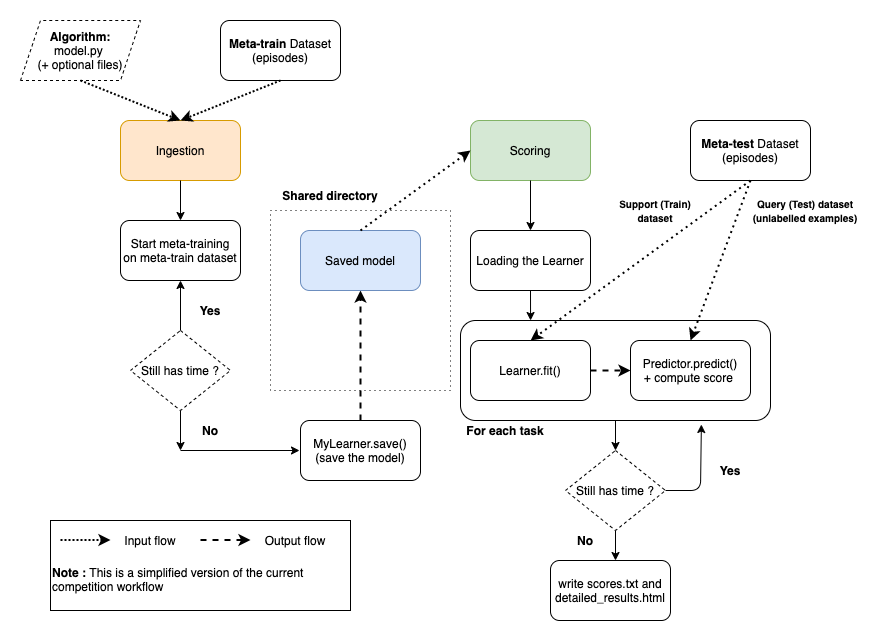

The diagram above was exported from draw.io. Its source (the exported page's mxGraphModel, read from the mxfile embedded in the PNG):
<mxGraphModel dx="513" dy="794" grid="1" gridSize="10" guides="1" tooltips="1" connect="1" arrows="1" fold="1" page="1" pageScale="1" pageWidth="1100" pageHeight="850" background="#ffffff" math="0" shadow="0">
  <root>
    <mxCell id="0" />
    <mxCell id="1" parent="0" />
    <mxCell id="DUf3Lo0Vi1urbKg8EL_o-1" value="Ingestion" style="rounded=1;whiteSpace=wrap;html=1;fillColor=#ffe6cc;strokeColor=#d79b00;" vertex="1" parent="1">
      <mxGeometry x="110" y="320" width="120" height="60" as="geometry" />
    </mxCell>
    <mxCell id="DUf3Lo0Vi1urbKg8EL_o-3" value="&lt;b&gt;Meta-train&lt;/b&gt; Dataset (episodes)" style="rounded=1;whiteSpace=wrap;html=1;" vertex="1" parent="1">
      <mxGeometry x="210" y="220" width="120" height="60" as="geometry" />
    </mxCell>
    <mxCell id="DUf3Lo0Vi1urbKg8EL_o-5" value="&lt;b&gt;Algorithm:&lt;/b&gt;&lt;br&gt;model.py &lt;br&gt;(+ optional files)" style="shape=parallelogram;perimeter=parallelogramPerimeter;whiteSpace=wrap;html=1;fixedSize=1;dashed=1;" vertex="1" parent="1">
      <mxGeometry x="10" y="220" width="120" height="60" as="geometry" />
    </mxCell>
    <mxCell id="DUf3Lo0Vi1urbKg8EL_o-6" value="Scoring" style="rounded=1;whiteSpace=wrap;html=1;fillColor=#d5e8d4;strokeColor=#82b366;" vertex="1" parent="1">
      <mxGeometry x="460" y="320" width="120" height="60" as="geometry" />
    </mxCell>
    <mxCell id="DUf3Lo0Vi1urbKg8EL_o-7" value="" style="endArrow=classic;html=1;exitX=0.5;exitY=1;exitDx=0;exitDy=0;entryX=0.5;entryY=0;entryDx=0;entryDy=0;dashed=1;dashPattern=1 1;strokeWidth=2;" edge="1" parent="1" source="DUf3Lo0Vi1urbKg8EL_o-3" target="DUf3Lo0Vi1urbKg8EL_o-1">
      <mxGeometry width="50" height="50" relative="1" as="geometry">
        <mxPoint x="290" y="390" as="sourcePoint" />
        <mxPoint x="340" y="340" as="targetPoint" />
      </mxGeometry>
    </mxCell>
    <mxCell id="DUf3Lo0Vi1urbKg8EL_o-8" value="" style="endArrow=classic;html=1;exitX=0.5;exitY=1;exitDx=0;exitDy=0;entryX=0.5;entryY=0;entryDx=0;entryDy=0;dashed=1;dashPattern=1 1;strokeWidth=2;" edge="1" parent="1" source="DUf3Lo0Vi1urbKg8EL_o-5" target="DUf3Lo0Vi1urbKg8EL_o-1">
      <mxGeometry width="50" height="50" relative="1" as="geometry">
        <mxPoint x="290" y="390" as="sourcePoint" />
        <mxPoint x="180" y="300" as="targetPoint" />
      </mxGeometry>
    </mxCell>
    <mxCell id="DUf3Lo0Vi1urbKg8EL_o-9" value="" style="endArrow=classic;html=1;exitX=0.5;exitY=1;exitDx=0;exitDy=0;" edge="1" parent="1" source="DUf3Lo0Vi1urbKg8EL_o-1">
      <mxGeometry width="50" height="50" relative="1" as="geometry">
        <mxPoint x="290" y="390" as="sourcePoint" />
        <mxPoint x="170" y="420" as="targetPoint" />
      </mxGeometry>
    </mxCell>
    <mxCell id="DUf3Lo0Vi1urbKg8EL_o-11" value="Start meta-training&lt;br&gt;on meta-train dataset" style="rounded=1;whiteSpace=wrap;html=1;" vertex="1" parent="1">
      <mxGeometry x="110" y="420" width="120" height="60" as="geometry" />
    </mxCell>
    <mxCell id="DUf3Lo0Vi1urbKg8EL_o-14" value="Still has time ?" style="rhombus;whiteSpace=wrap;html=1;dashed=1;" vertex="1" parent="1">
      <mxGeometry x="120" y="530" width="100" height="80" as="geometry" />
    </mxCell>
    <mxCell id="DUf3Lo0Vi1urbKg8EL_o-16" value="" style="endArrow=classic;html=1;" edge="1" parent="1">
      <mxGeometry width="50" height="50" relative="1" as="geometry">
        <mxPoint x="170" y="650" as="sourcePoint" />
        <mxPoint x="289" y="650" as="targetPoint" />
      </mxGeometry>
    </mxCell>
    <mxCell id="DUf3Lo0Vi1urbKg8EL_o-18" value="" style="endArrow=classic;html=1;exitX=0.5;exitY=0;exitDx=0;exitDy=0;entryX=0.5;entryY=1;entryDx=0;entryDy=0;" edge="1" parent="1" source="DUf3Lo0Vi1urbKg8EL_o-14" target="DUf3Lo0Vi1urbKg8EL_o-11">
      <mxGeometry width="50" height="50" relative="1" as="geometry">
        <mxPoint x="290" y="390" as="sourcePoint" />
        <mxPoint x="340" y="340" as="targetPoint" />
      </mxGeometry>
    </mxCell>
    <mxCell id="DUf3Lo0Vi1urbKg8EL_o-19" value="&lt;b&gt;Yes&lt;/b&gt;" style="text;html=1;strokeColor=none;fillColor=none;align=center;verticalAlign=middle;whiteSpace=wrap;rounded=0;dashed=1;" vertex="1" parent="1">
      <mxGeometry x="180" y="500" width="40" height="20" as="geometry" />
    </mxCell>
    <mxCell id="DUf3Lo0Vi1urbKg8EL_o-20" value="" style="endArrow=classic;html=1;exitX=0.5;exitY=1;exitDx=0;exitDy=0;" edge="1" parent="1" source="DUf3Lo0Vi1urbKg8EL_o-14">
      <mxGeometry width="50" height="50" relative="1" as="geometry">
        <mxPoint x="200" y="650" as="sourcePoint" />
        <mxPoint x="170" y="650" as="targetPoint" />
      </mxGeometry>
    </mxCell>
    <mxCell id="DUf3Lo0Vi1urbKg8EL_o-21" value="&lt;b&gt;No&lt;/b&gt;" style="text;html=1;strokeColor=none;fillColor=none;align=center;verticalAlign=middle;whiteSpace=wrap;rounded=0;dashed=1;" vertex="1" parent="1">
      <mxGeometry x="180" y="620" width="40" height="20" as="geometry" />
    </mxCell>
    <mxCell id="DUf3Lo0Vi1urbKg8EL_o-23" value="MyLearner.save()&lt;br&gt;(save the model)" style="rounded=1;whiteSpace=wrap;html=1;" vertex="1" parent="1">
      <mxGeometry x="290" y="620" width="120" height="60" as="geometry" />
    </mxCell>
    <mxCell id="DUf3Lo0Vi1urbKg8EL_o-24" value="" style="whiteSpace=wrap;html=1;aspect=fixed;fillColor=none;dashed=1;dashPattern=1 4;" vertex="1" parent="1">
      <mxGeometry x="260" y="410" width="180" height="180" as="geometry" />
    </mxCell>
    <mxCell id="DUf3Lo0Vi1urbKg8EL_o-25" value="" style="endArrow=classic;html=1;entryX=0.5;entryY=1;entryDx=0;entryDy=0;dashed=1;strokeWidth=2;" edge="1" parent="1" target="DUf3Lo0Vi1urbKg8EL_o-29">
      <mxGeometry width="50" height="50" relative="1" as="geometry">
        <mxPoint x="350" y="620" as="sourcePoint" />
        <mxPoint x="400" y="570" as="targetPoint" />
      </mxGeometry>
    </mxCell>
    <mxCell id="DUf3Lo0Vi1urbKg8EL_o-26" value="" style="endArrow=classic;html=1;exitX=0.5;exitY=1;exitDx=0;exitDy=0;entryX=0.5;entryY=0;entryDx=0;entryDy=0;" edge="1" parent="1" source="DUf3Lo0Vi1urbKg8EL_o-6" target="DUf3Lo0Vi1urbKg8EL_o-28">
      <mxGeometry width="50" height="50" relative="1" as="geometry">
        <mxPoint x="500" y="510" as="sourcePoint" />
        <mxPoint x="520" y="430" as="targetPoint" />
      </mxGeometry>
    </mxCell>
    <mxCell id="DUf3Lo0Vi1urbKg8EL_o-28" value="Loading the Learner" style="rounded=1;whiteSpace=wrap;html=1;fillColor=none;" vertex="1" parent="1">
      <mxGeometry x="460" y="430" width="120" height="60" as="geometry" />
    </mxCell>
    <mxCell id="DUf3Lo0Vi1urbKg8EL_o-29" value="Saved model" style="rounded=1;whiteSpace=wrap;html=1;fillColor=#dae8fc;strokeColor=#6c8ebf;" vertex="1" parent="1">
      <mxGeometry x="290" y="430" width="120" height="60" as="geometry" />
    </mxCell>
    <mxCell id="DUf3Lo0Vi1urbKg8EL_o-31" value="" style="endArrow=classic;html=1;exitX=0.5;exitY=1;exitDx=0;exitDy=0;entryX=0.226;entryY=0;entryDx=0;entryDy=0;entryPerimeter=0;" edge="1" parent="1" source="DUf3Lo0Vi1urbKg8EL_o-28" target="DUf3Lo0Vi1urbKg8EL_o-35">
      <mxGeometry width="50" height="50" relative="1" as="geometry">
        <mxPoint x="495" y="620" as="sourcePoint" />
        <mxPoint x="520" y="530" as="targetPoint" />
      </mxGeometry>
    </mxCell>
    <mxCell id="DUf3Lo0Vi1urbKg8EL_o-32" value="Learner.fit()" style="rounded=1;whiteSpace=wrap;html=1;fillColor=none;" vertex="1" parent="1">
      <mxGeometry x="460" y="540" width="120" height="60" as="geometry" />
    </mxCell>
    <mxCell id="DUf3Lo0Vi1urbKg8EL_o-33" value="Predictor.predict()&lt;br&gt;+ compute score&amp;nbsp;" style="rounded=1;whiteSpace=wrap;html=1;fillColor=none;" vertex="1" parent="1">
      <mxGeometry x="620" y="540" width="120" height="60" as="geometry" />
    </mxCell>
    <mxCell id="DUf3Lo0Vi1urbKg8EL_o-34" value="" style="endArrow=classic;html=1;dashed=1;exitX=1;exitY=0.5;exitDx=0;exitDy=0;entryX=0;entryY=0.5;entryDx=0;entryDy=0;strokeWidth=2;" edge="1" parent="1" source="DUf3Lo0Vi1urbKg8EL_o-32" target="DUf3Lo0Vi1urbKg8EL_o-33">
      <mxGeometry width="50" height="50" relative="1" as="geometry">
        <mxPoint x="590" y="690" as="sourcePoint" />
        <mxPoint x="640" y="640" as="targetPoint" />
      </mxGeometry>
    </mxCell>
    <mxCell id="DUf3Lo0Vi1urbKg8EL_o-35" value="" style="rounded=1;whiteSpace=wrap;html=1;fillColor=none;" vertex="1" parent="1">
      <mxGeometry x="450" y="520" width="310" height="100" as="geometry" />
    </mxCell>
    <mxCell id="DUf3Lo0Vi1urbKg8EL_o-36" value="&lt;b&gt;For each task&lt;/b&gt;" style="text;html=1;strokeColor=none;fillColor=none;align=center;verticalAlign=middle;whiteSpace=wrap;rounded=0;dashed=1;" vertex="1" parent="1">
      <mxGeometry x="450" y="620" width="90" height="20" as="geometry" />
    </mxCell>
    <mxCell id="DUf3Lo0Vi1urbKg8EL_o-38" value="Still has time ?" style="rhombus;whiteSpace=wrap;html=1;dashed=1;" vertex="1" parent="1">
      <mxGeometry x="555" y="650" width="100" height="80" as="geometry" />
    </mxCell>
    <mxCell id="DUf3Lo0Vi1urbKg8EL_o-40" value="" style="endArrow=classic;html=1;exitX=0.5;exitY=1;exitDx=0;exitDy=0;entryX=0.5;entryY=0;entryDx=0;entryDy=0;" edge="1" parent="1" source="DUf3Lo0Vi1urbKg8EL_o-35" target="DUf3Lo0Vi1urbKg8EL_o-38">
      <mxGeometry width="50" height="50" relative="1" as="geometry">
        <mxPoint x="670" y="705" as="sourcePoint" />
        <mxPoint x="720" y="655" as="targetPoint" />
      </mxGeometry>
    </mxCell>
    <mxCell id="DUf3Lo0Vi1urbKg8EL_o-41" value="" style="endArrow=classic;html=1;exitX=1;exitY=0.5;exitDx=0;exitDy=0;entryX=0.777;entryY=1.04;entryDx=0;entryDy=0;entryPerimeter=0;" edge="1" parent="1" source="DUf3Lo0Vi1urbKg8EL_o-38" target="DUf3Lo0Vi1urbKg8EL_o-35">
      <mxGeometry width="50" height="50" relative="1" as="geometry">
        <mxPoint x="670" y="700" as="sourcePoint" />
        <mxPoint x="710" y="690" as="targetPoint" />
        <Array as="points">
          <mxPoint x="690" y="690" />
        </Array>
      </mxGeometry>
    </mxCell>
    <mxCell id="DUf3Lo0Vi1urbKg8EL_o-42" value="&lt;b&gt;Yes&lt;/b&gt;" style="text;html=1;strokeColor=none;fillColor=none;align=center;verticalAlign=middle;whiteSpace=wrap;rounded=0;dashed=1;" vertex="1" parent="1">
      <mxGeometry x="700" y="660" width="40" height="20" as="geometry" />
    </mxCell>
    <mxCell id="DUf3Lo0Vi1urbKg8EL_o-43" value="&lt;b&gt;No&lt;/b&gt;" style="text;html=1;strokeColor=none;fillColor=none;align=center;verticalAlign=middle;whiteSpace=wrap;rounded=0;dashed=1;" vertex="1" parent="1">
      <mxGeometry x="555" y="730" width="40" height="20" as="geometry" />
    </mxCell>
    <mxCell id="DUf3Lo0Vi1urbKg8EL_o-44" value="" style="endArrow=classic;html=1;exitX=0.5;exitY=1;exitDx=0;exitDy=0;strokeWidth=1;" edge="1" parent="1" source="DUf3Lo0Vi1urbKg8EL_o-38">
      <mxGeometry width="50" height="50" relative="1" as="geometry">
        <mxPoint x="620" y="780" as="sourcePoint" />
        <mxPoint x="605" y="760" as="targetPoint" />
      </mxGeometry>
    </mxCell>
    <mxCell id="DUf3Lo0Vi1urbKg8EL_o-46" value="write scores.txt and detailed_results.html" style="rounded=1;whiteSpace=wrap;html=1;fillColor=none;" vertex="1" parent="1">
      <mxGeometry x="540" y="760" width="120" height="60" as="geometry" />
    </mxCell>
    <mxCell id="DUf3Lo0Vi1urbKg8EL_o-47" value="&lt;b&gt;Meta-test&lt;/b&gt; Dataset (episodes)" style="rounded=1;whiteSpace=wrap;html=1;" vertex="1" parent="1">
      <mxGeometry x="680" y="320" width="120" height="60" as="geometry" />
    </mxCell>
    <mxCell id="DUf3Lo0Vi1urbKg8EL_o-48" value="" style="endArrow=classic;html=1;dashed=1;exitX=0.5;exitY=1;exitDx=0;exitDy=0;entryX=0.226;entryY=0.2;entryDx=0;entryDy=0;entryPerimeter=0;dashPattern=1 2;strokeWidth=2;" edge="1" parent="1" source="DUf3Lo0Vi1urbKg8EL_o-47" target="DUf3Lo0Vi1urbKg8EL_o-35">
      <mxGeometry width="50" height="50" relative="1" as="geometry">
        <mxPoint x="600" y="530" as="sourcePoint" />
        <mxPoint x="650" y="480" as="targetPoint" />
      </mxGeometry>
    </mxCell>
    <mxCell id="DUf3Lo0Vi1urbKg8EL_o-49" value="&lt;b&gt;&lt;font style=&quot;font-size: 10px&quot;&gt;Support (Train) dataset&lt;/font&gt;&lt;/b&gt;" style="text;html=1;strokeColor=none;fillColor=none;align=center;verticalAlign=middle;whiteSpace=wrap;rounded=0;dashed=1;" vertex="1" parent="1">
      <mxGeometry x="590" y="400" width="110" height="20" as="geometry" />
    </mxCell>
    <mxCell id="DUf3Lo0Vi1urbKg8EL_o-50" value="&lt;b&gt;&lt;font style=&quot;font-size: 10px&quot;&gt;Query (Test) dataset&lt;br&gt;(unlabelled examples)&lt;br&gt;&lt;/font&gt;&lt;/b&gt;" style="text;html=1;strokeColor=none;fillColor=none;align=center;verticalAlign=middle;whiteSpace=wrap;rounded=0;dashed=1;" vertex="1" parent="1">
      <mxGeometry x="740" y="400" width="110" height="20" as="geometry" />
    </mxCell>
    <mxCell id="DUf3Lo0Vi1urbKg8EL_o-51" value="" style="endArrow=classic;html=1;dashed=1;entryX=0.742;entryY=0.2;entryDx=0;entryDy=0;entryPerimeter=0;exitX=0.5;exitY=1;exitDx=0;exitDy=0;strokeWidth=2;dashPattern=1 2;" edge="1" parent="1" source="DUf3Lo0Vi1urbKg8EL_o-47" target="DUf3Lo0Vi1urbKg8EL_o-35">
      <mxGeometry width="50" height="50" relative="1" as="geometry">
        <mxPoint x="700" y="430" as="sourcePoint" />
        <mxPoint x="785" y="500" as="targetPoint" />
      </mxGeometry>
    </mxCell>
    <mxCell id="DUf3Lo0Vi1urbKg8EL_o-52" value="&lt;b&gt;Shared directory&lt;/b&gt;" style="text;html=1;strokeColor=none;fillColor=none;align=center;verticalAlign=middle;whiteSpace=wrap;rounded=0;dashed=1;" vertex="1" parent="1">
      <mxGeometry x="260" y="380" width="120" height="30" as="geometry" />
    </mxCell>
    <mxCell id="DUf3Lo0Vi1urbKg8EL_o-53" value="&lt;div style=&quot;text-align: center&quot;&gt;&lt;span&gt;&amp;nbsp; &amp;nbsp; &amp;nbsp; &amp;nbsp; &amp;nbsp; &amp;nbsp; &amp;nbsp; &amp;nbsp; &amp;nbsp; &amp;nbsp; &amp;nbsp; &amp;nbsp; &amp;nbsp; &amp;nbsp; &amp;nbsp; &amp;nbsp; &amp;nbsp; &amp;nbsp; &amp;nbsp; &amp;nbsp; &amp;nbsp; &amp;nbsp; &amp;nbsp;&lt;/span&gt;&lt;/div&gt;&lt;br&gt;&lt;b&gt;Note :&lt;/b&gt; This is a simplified version of the current competition workflow" style="rounded=0;whiteSpace=wrap;html=1;fillColor=none;align=left;" vertex="1" parent="1">
      <mxGeometry x="40" y="720" width="300" height="90" as="geometry" />
    </mxCell>
    <mxCell id="DUf3Lo0Vi1urbKg8EL_o-54" value="" style="endArrow=classic;html=1;dashed=1;dashPattern=1 1;strokeWidth=2;" edge="1" parent="1">
      <mxGeometry width="50" height="50" relative="1" as="geometry">
        <mxPoint x="50" y="739.5" as="sourcePoint" />
        <mxPoint x="100" y="739.5" as="targetPoint" />
        <Array as="points">
          <mxPoint x="70" y="739.5" />
        </Array>
      </mxGeometry>
    </mxCell>
    <mxCell id="DUf3Lo0Vi1urbKg8EL_o-55" value="Input flow" style="text;html=1;strokeColor=none;fillColor=none;align=center;verticalAlign=middle;whiteSpace=wrap;rounded=0;" vertex="1" parent="1">
      <mxGeometry x="110" y="730" width="60" height="20" as="geometry" />
    </mxCell>
    <mxCell id="DUf3Lo0Vi1urbKg8EL_o-57" value="Output flow" style="text;html=1;strokeColor=none;fillColor=none;align=center;verticalAlign=middle;whiteSpace=wrap;rounded=0;" vertex="1" parent="1">
      <mxGeometry x="250" y="730" width="70" height="20" as="geometry" />
    </mxCell>
    <mxCell id="DUf3Lo0Vi1urbKg8EL_o-58" value="" style="endArrow=classic;html=1;dashed=1;strokeWidth=2;" edge="1" parent="1">
      <mxGeometry width="50" height="50" relative="1" as="geometry">
        <mxPoint x="190" y="739.5" as="sourcePoint" />
        <mxPoint x="240" y="739.5" as="targetPoint" />
        <Array as="points">
          <mxPoint x="210" y="739.5" />
        </Array>
      </mxGeometry>
    </mxCell>
    <mxCell id="DUf3Lo0Vi1urbKg8EL_o-59" value="" style="endArrow=classic;html=1;strokeWidth=2;exitX=0.5;exitY=0;exitDx=0;exitDy=0;entryX=0;entryY=0.5;entryDx=0;entryDy=0;dashed=1;dashPattern=1 2;" edge="1" parent="1" source="DUf3Lo0Vi1urbKg8EL_o-29" target="DUf3Lo0Vi1urbKg8EL_o-6">
      <mxGeometry width="50" height="50" relative="1" as="geometry">
        <mxPoint x="370" y="350" as="sourcePoint" />
        <mxPoint x="420" y="300" as="targetPoint" />
      </mxGeometry>
    </mxCell>
  </root>
</mxGraphModel>